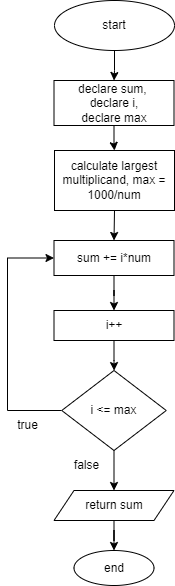

The diagram above was exported from draw.io. Its source (the exported page's mxGraphModel, read from the mxfile embedded in the PNG):
<mxGraphModel dx="1502" dy="522" grid="1" gridSize="10" guides="1" tooltips="1" connect="1" arrows="1" fold="1" page="1" pageScale="1" pageWidth="583" pageHeight="827" math="0" shadow="0">
  <root>
    <mxCell id="0" />
    <mxCell id="1" parent="0" />
    <mxCell id="6TFOhwiP8AvaqqK4EkeP-3" value="" style="edgeStyle=orthogonalEdgeStyle;rounded=0;orthogonalLoop=1;jettySize=auto;html=1;" parent="1" source="6TFOhwiP8AvaqqK4EkeP-4" target="6TFOhwiP8AvaqqK4EkeP-6" edge="1">
      <mxGeometry relative="1" as="geometry" />
    </mxCell>
    <mxCell id="6TFOhwiP8AvaqqK4EkeP-4" value="start" style="ellipse;whiteSpace=wrap;html=1;" parent="1" vertex="1">
      <mxGeometry x="255" y="30" width="120" height="50" as="geometry" />
    </mxCell>
    <mxCell id="6TFOhwiP8AvaqqK4EkeP-5" value="" style="edgeStyle=orthogonalEdgeStyle;rounded=0;orthogonalLoop=1;jettySize=auto;html=1;" parent="1" source="6TFOhwiP8AvaqqK4EkeP-6" target="6TFOhwiP8AvaqqK4EkeP-8" edge="1">
      <mxGeometry relative="1" as="geometry" />
    </mxCell>
    <mxCell id="6TFOhwiP8AvaqqK4EkeP-6" value="declare sum,&amp;nbsp;&lt;div&gt;declare i,&lt;/div&gt;&lt;div&gt;declare max&lt;/div&gt;" style="whiteSpace=wrap;html=1;" parent="1" vertex="1">
      <mxGeometry x="254.5" y="110" width="120" height="45" as="geometry" />
    </mxCell>
    <mxCell id="hy9kGiRZ-HH1US83TQ3Y-1" style="edgeStyle=orthogonalEdgeStyle;rounded=0;orthogonalLoop=1;jettySize=auto;html=1;exitX=0.5;exitY=1;exitDx=0;exitDy=0;entryX=0.5;entryY=0;entryDx=0;entryDy=0;" parent="1" source="6TFOhwiP8AvaqqK4EkeP-8" target="6TFOhwiP8AvaqqK4EkeP-13" edge="1">
      <mxGeometry relative="1" as="geometry" />
    </mxCell>
    <mxCell id="6TFOhwiP8AvaqqK4EkeP-8" value="calculate largest multiplicand, max = 1000/num" style="whiteSpace=wrap;html=1;" parent="1" vertex="1">
      <mxGeometry x="255" y="180" width="120" height="60" as="geometry" />
    </mxCell>
    <mxCell id="6TFOhwiP8AvaqqK4EkeP-12" value="" style="edgeStyle=orthogonalEdgeStyle;rounded=0;orthogonalLoop=1;jettySize=auto;html=1;" parent="1" source="6TFOhwiP8AvaqqK4EkeP-13" target="6TFOhwiP8AvaqqK4EkeP-15" edge="1">
      <mxGeometry relative="1" as="geometry" />
    </mxCell>
    <mxCell id="6TFOhwiP8AvaqqK4EkeP-13" value="sum += i*num" style="whiteSpace=wrap;html=1;" parent="1" vertex="1">
      <mxGeometry x="254.5" y="270" width="120" height="35" as="geometry" />
    </mxCell>
    <mxCell id="hy9kGiRZ-HH1US83TQ3Y-3" value="" style="edgeStyle=orthogonalEdgeStyle;rounded=0;orthogonalLoop=1;jettySize=auto;html=1;" parent="1" source="6TFOhwiP8AvaqqK4EkeP-15" target="hy9kGiRZ-HH1US83TQ3Y-2" edge="1">
      <mxGeometry relative="1" as="geometry" />
    </mxCell>
    <mxCell id="6TFOhwiP8AvaqqK4EkeP-15" value="i++" style="whiteSpace=wrap;html=1;" parent="1" vertex="1">
      <mxGeometry x="254.5" y="340" width="120" height="30" as="geometry" />
    </mxCell>
    <mxCell id="6TFOhwiP8AvaqqK4EkeP-16" value="" style="edgeStyle=orthogonalEdgeStyle;rounded=0;orthogonalLoop=1;jettySize=auto;html=1;" parent="1" source="6TFOhwiP8AvaqqK4EkeP-17" target="6TFOhwiP8AvaqqK4EkeP-18" edge="1">
      <mxGeometry relative="1" as="geometry" />
    </mxCell>
    <mxCell id="6TFOhwiP8AvaqqK4EkeP-17" value="return sum" style="shape=parallelogram;perimeter=parallelogramPerimeter;whiteSpace=wrap;html=1;fixedSize=1;" parent="1" vertex="1">
      <mxGeometry x="254.5" y="520" width="120" height="30" as="geometry" />
    </mxCell>
    <mxCell id="6TFOhwiP8AvaqqK4EkeP-18" value="end" style="ellipse;whiteSpace=wrap;html=1;" parent="1" vertex="1">
      <mxGeometry x="274.5" y="580" width="80" height="35" as="geometry" />
    </mxCell>
    <mxCell id="hy9kGiRZ-HH1US83TQ3Y-5" style="edgeStyle=orthogonalEdgeStyle;rounded=0;orthogonalLoop=1;jettySize=auto;html=1;exitX=0.5;exitY=1;exitDx=0;exitDy=0;entryX=0.5;entryY=0;entryDx=0;entryDy=0;" parent="1" source="hy9kGiRZ-HH1US83TQ3Y-2" target="6TFOhwiP8AvaqqK4EkeP-17" edge="1">
      <mxGeometry relative="1" as="geometry" />
    </mxCell>
    <mxCell id="hy9kGiRZ-HH1US83TQ3Y-9" style="edgeStyle=orthogonalEdgeStyle;rounded=0;orthogonalLoop=1;jettySize=auto;html=1;exitX=0;exitY=0.5;exitDx=0;exitDy=0;entryX=0;entryY=0.5;entryDx=0;entryDy=0;" parent="1" source="hy9kGiRZ-HH1US83TQ3Y-2" target="6TFOhwiP8AvaqqK4EkeP-13" edge="1">
      <mxGeometry relative="1" as="geometry">
        <Array as="points">
          <mxPoint x="208" y="440" />
          <mxPoint x="208" y="288" />
        </Array>
      </mxGeometry>
    </mxCell>
    <mxCell id="hy9kGiRZ-HH1US83TQ3Y-2" value="i &amp;lt;= max" style="rhombus;whiteSpace=wrap;html=1;" parent="1" vertex="1">
      <mxGeometry x="262.25" y="400" width="104.5" height="80" as="geometry" />
    </mxCell>
    <mxCell id="hy9kGiRZ-HH1US83TQ3Y-6" value="true" style="text;html=1;align=center;verticalAlign=middle;resizable=0;points=[];autosize=1;strokeColor=none;fillColor=none;" parent="1" vertex="1">
      <mxGeometry x="208" y="440" width="40" height="30" as="geometry" />
    </mxCell>
    <mxCell id="hy9kGiRZ-HH1US83TQ3Y-7" value="false" style="text;html=1;align=center;verticalAlign=middle;resizable=0;points=[];autosize=1;strokeColor=none;fillColor=none;" parent="1" vertex="1">
      <mxGeometry x="262.25" y="480" width="50" height="30" as="geometry" />
    </mxCell>
  </root>
</mxGraphModel>